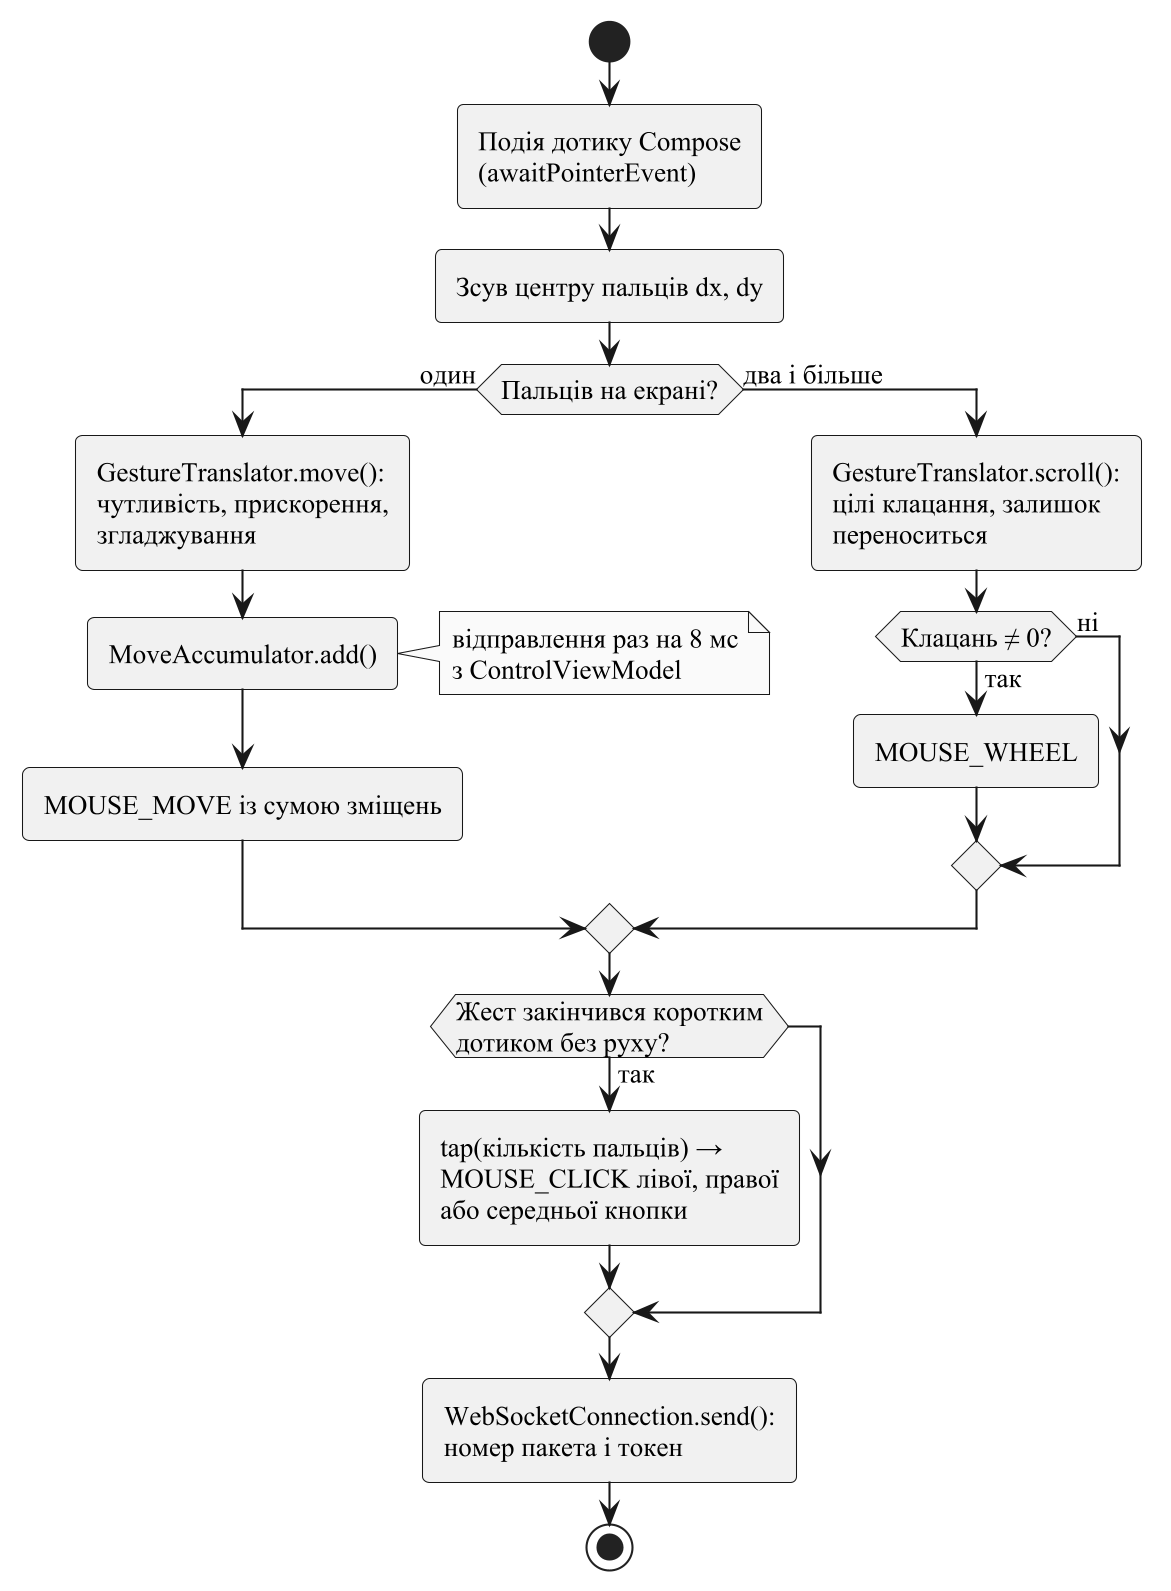

The diagram above was rendered by PlantUML. Its source (embedded in the PNG):
@startuml
skinparamlocked dpi 200
skinparam monochrome true
skinparam shadowing false
skinparam defaultFontName "Times New Roman"
skinparam defaultFontSize 13
skinparam roundCorner 6
start
:Подія дотику Compose\n(awaitPointerEvent);
:Зсув центру пальців dx, dy;
if (Пальців на екрані?) then (один)
  :GestureTranslator.move():\nчутливість, прискорення,\nзгладжування;
  :MoveAccumulator.add();
  note right: відправлення раз на 8 мс\nз ControlViewModel
  :MOUSE_MOVE із сумою зміщень;
else (два і більше)
  :GestureTranslator.scroll():\nцілі клацання, залишок\nпереноситься;
  if (Клацань ≠ 0?) then (так)
    :MOUSE_WHEEL;
  else (ні)
  endif
endif
if (Жест закінчився коротким\nдотиком без руху?) then (так)
  :tap(кількість пальців) →\nMOUSE_CLICK лівої, правої\nабо середньої кнопки;
endif
:WebSocketConnection.send():\nномер пакета і токен;
stop
@enduml